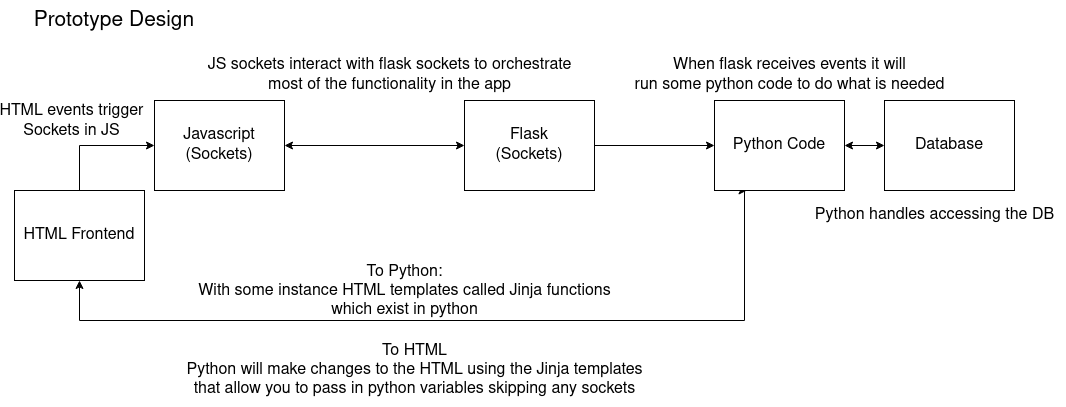

The diagram above was exported from draw.io. Its source (the exported page's mxGraphModel, read from the mxfile embedded in the PNG):
<mxGraphModel dx="1087" dy="1104" grid="1" gridSize="10" guides="1" tooltips="1" connect="1" arrows="1" fold="1" page="1" pageScale="1" pageWidth="850" pageHeight="1100" math="0" shadow="0">
  <root>
    <mxCell id="0" />
    <mxCell id="1" parent="0" />
    <mxCell id="gVFm1tW-weWWPTSFXyyK-1" value="&lt;font style=&quot;font-size: 21px;&quot;&gt;Prototype Design&lt;/font&gt;" style="text;html=1;strokeColor=none;fillColor=none;align=center;verticalAlign=middle;whiteSpace=wrap;rounded=0;" vertex="1" parent="1">
      <mxGeometry x="40" y="150" width="180" height="40" as="geometry" />
    </mxCell>
    <mxCell id="gVFm1tW-weWWPTSFXyyK-5" style="edgeStyle=orthogonalEdgeStyle;rounded=0;orthogonalLoop=1;jettySize=auto;html=1;exitX=0.5;exitY=0;exitDx=0;exitDy=0;entryX=0;entryY=0.5;entryDx=0;entryDy=0;fontSize=16;" edge="1" parent="1" source="gVFm1tW-weWWPTSFXyyK-2" target="gVFm1tW-weWWPTSFXyyK-4">
      <mxGeometry relative="1" as="geometry" />
    </mxCell>
    <mxCell id="gVFm1tW-weWWPTSFXyyK-6" value="&lt;div&gt;HTML events trigger&lt;/div&gt;&lt;div&gt;Sockets in JS&lt;br&gt;&lt;/div&gt;" style="edgeLabel;html=1;align=center;verticalAlign=middle;resizable=0;points=[];fontSize=16;" vertex="1" connectable="0" parent="gVFm1tW-weWWPTSFXyyK-5">
      <mxGeometry x="-0.0353" y="1" relative="1" as="geometry">
        <mxPoint x="-22" y="-24" as="offset" />
      </mxGeometry>
    </mxCell>
    <mxCell id="gVFm1tW-weWWPTSFXyyK-2" value="HTML Frontend" style="rounded=0;whiteSpace=wrap;html=1;fontSize=16;" vertex="1" parent="1">
      <mxGeometry x="30" y="340" width="130" height="90" as="geometry" />
    </mxCell>
    <mxCell id="gVFm1tW-weWWPTSFXyyK-27" style="edgeStyle=orthogonalEdgeStyle;rounded=0;orthogonalLoop=1;jettySize=auto;html=1;exitX=1;exitY=0.5;exitDx=0;exitDy=0;entryX=0;entryY=0.5;entryDx=0;entryDy=0;fontSize=16;startArrow=classic;startFill=1;" edge="1" parent="1" source="gVFm1tW-weWWPTSFXyyK-4" target="gVFm1tW-weWWPTSFXyyK-8">
      <mxGeometry relative="1" as="geometry" />
    </mxCell>
    <mxCell id="gVFm1tW-weWWPTSFXyyK-4" value="&lt;div&gt;Javascript&lt;/div&gt;&lt;div&gt;(Sockets)&lt;br&gt;&lt;/div&gt;" style="rounded=0;whiteSpace=wrap;html=1;fontSize=16;" vertex="1" parent="1">
      <mxGeometry x="170" y="250" width="130" height="90" as="geometry" />
    </mxCell>
    <mxCell id="gVFm1tW-weWWPTSFXyyK-18" style="edgeStyle=orthogonalEdgeStyle;rounded=0;orthogonalLoop=1;jettySize=auto;html=1;exitX=1;exitY=0.5;exitDx=0;exitDy=0;entryX=0;entryY=0.5;entryDx=0;entryDy=0;fontSize=16;startArrow=none;startFill=0;" edge="1" parent="1" source="gVFm1tW-weWWPTSFXyyK-8" target="gVFm1tW-weWWPTSFXyyK-17">
      <mxGeometry relative="1" as="geometry">
        <Array as="points" />
      </mxGeometry>
    </mxCell>
    <mxCell id="gVFm1tW-weWWPTSFXyyK-8" value="&lt;div&gt;Flask&lt;br&gt;&lt;/div&gt;&lt;div&gt;(Sockets)&lt;br&gt;&lt;/div&gt;" style="rounded=0;whiteSpace=wrap;html=1;fontSize=16;" vertex="1" parent="1">
      <mxGeometry x="480" y="250" width="130" height="90" as="geometry" />
    </mxCell>
    <mxCell id="gVFm1tW-weWWPTSFXyyK-21" style="edgeStyle=orthogonalEdgeStyle;rounded=0;orthogonalLoop=1;jettySize=auto;html=1;exitX=1;exitY=0.5;exitDx=0;exitDy=0;entryX=0;entryY=0.5;entryDx=0;entryDy=0;fontSize=16;startArrow=classic;startFill=1;" edge="1" parent="1" source="gVFm1tW-weWWPTSFXyyK-17" target="gVFm1tW-weWWPTSFXyyK-20">
      <mxGeometry relative="1" as="geometry" />
    </mxCell>
    <mxCell id="gVFm1tW-weWWPTSFXyyK-24" style="edgeStyle=orthogonalEdgeStyle;rounded=0;orthogonalLoop=1;jettySize=auto;html=1;exitX=0.25;exitY=1;exitDx=0;exitDy=0;entryX=0.5;entryY=1;entryDx=0;entryDy=0;fontSize=16;startArrow=classic;startFill=1;" edge="1" parent="1" source="gVFm1tW-weWWPTSFXyyK-17" target="gVFm1tW-weWWPTSFXyyK-2">
      <mxGeometry relative="1" as="geometry">
        <Array as="points">
          <mxPoint x="760" y="340" />
          <mxPoint x="760" y="470" />
          <mxPoint x="95" y="470" />
        </Array>
      </mxGeometry>
    </mxCell>
    <mxCell id="gVFm1tW-weWWPTSFXyyK-25" value="To Python:&lt;br&gt;&lt;div&gt;With some instance HTML templates called Jinja functions&lt;/div&gt;&lt;div&gt;which exist in python&lt;br&gt;&lt;/div&gt;" style="edgeLabel;html=1;align=center;verticalAlign=middle;resizable=0;points=[];fontSize=16;" vertex="1" connectable="0" parent="gVFm1tW-weWWPTSFXyyK-24">
      <mxGeometry x="0.4352" y="-5" relative="1" as="geometry">
        <mxPoint x="128" y="-25" as="offset" />
      </mxGeometry>
    </mxCell>
    <mxCell id="gVFm1tW-weWWPTSFXyyK-17" value="Python Code" style="rounded=0;whiteSpace=wrap;html=1;fontSize=16;" vertex="1" parent="1">
      <mxGeometry x="730" y="250" width="130" height="90" as="geometry" />
    </mxCell>
    <mxCell id="gVFm1tW-weWWPTSFXyyK-19" value="&lt;div&gt;When flask receives events it will&lt;/div&gt;&lt;div&gt;run some python code to do what is needed&lt;br&gt;&lt;/div&gt;" style="text;html=1;align=center;verticalAlign=middle;resizable=0;points=[];autosize=1;strokeColor=none;fillColor=none;fontSize=16;" vertex="1" parent="1">
      <mxGeometry x="640" y="200" width="330" height="50" as="geometry" />
    </mxCell>
    <mxCell id="gVFm1tW-weWWPTSFXyyK-20" value="Database" style="rounded=0;whiteSpace=wrap;html=1;fontSize=16;" vertex="1" parent="1">
      <mxGeometry x="900" y="250" width="130" height="90" as="geometry" />
    </mxCell>
    <mxCell id="gVFm1tW-weWWPTSFXyyK-22" value="Python handles accessing the DB" style="text;html=1;align=center;verticalAlign=middle;resizable=0;points=[];autosize=1;strokeColor=none;fillColor=none;fontSize=16;" vertex="1" parent="1">
      <mxGeometry x="820" y="350" width="260" height="30" as="geometry" />
    </mxCell>
    <mxCell id="gVFm1tW-weWWPTSFXyyK-26" value="To HTML&lt;br&gt;&lt;div&gt;Python will make changes to the HTML using the Jinja templates&lt;/div&gt;&lt;div&gt;that allow you to pass in python variables skipping any sockets&lt;br&gt;&lt;/div&gt;" style="text;html=1;align=center;verticalAlign=middle;resizable=0;points=[];autosize=1;strokeColor=none;fillColor=none;fontSize=16;" vertex="1" parent="1">
      <mxGeometry x="190" y="485" width="480" height="70" as="geometry" />
    </mxCell>
    <mxCell id="gVFm1tW-weWWPTSFXyyK-28" value="&lt;div&gt;JS sockets interact with flask sockets to orchestrate&lt;/div&gt;&lt;div&gt;most of the functionality in the app&lt;br&gt;&lt;/div&gt;" style="text;html=1;align=center;verticalAlign=middle;resizable=0;points=[];autosize=1;strokeColor=none;fillColor=none;fontSize=16;" vertex="1" parent="1">
      <mxGeometry x="210" y="200" width="390" height="50" as="geometry" />
    </mxCell>
  </root>
</mxGraphModel>